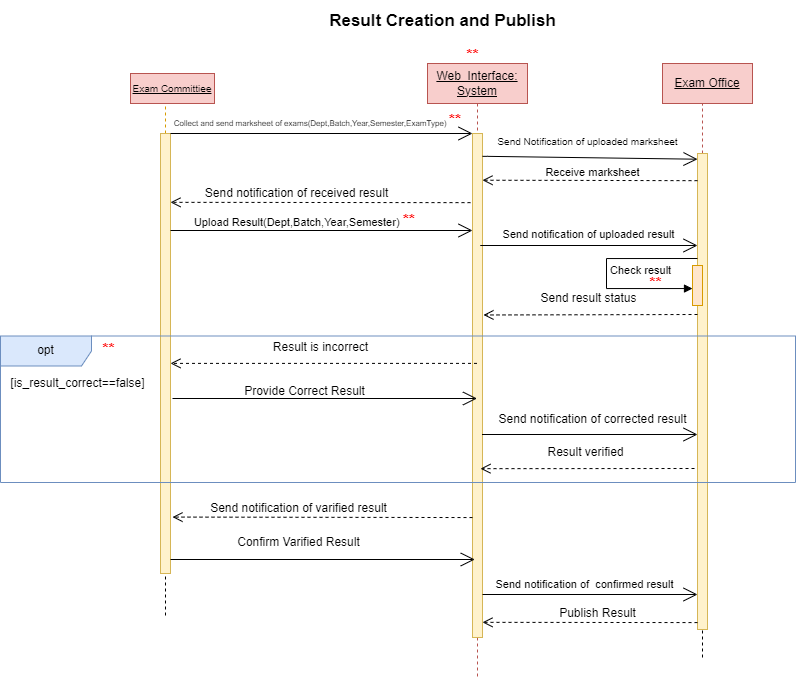

The diagram above was exported from draw.io. Its source (the exported page's mxGraphModel, read from the mxfile embedded in the PNG):
<mxGraphModel dx="1091" dy="617" grid="1" gridSize="7" guides="1" tooltips="1" connect="1" arrows="1" fold="1" page="1" pageScale="1" pageWidth="850" pageHeight="1100" math="0" shadow="0">
  <root>
    <mxCell id="0" />
    <mxCell id="1" parent="0" />
    <mxCell id="J01JLJY0-PF26wNBR6kr-1" value="&lt;u&gt;Web_Interface: System&lt;/u&gt;" style="shape=umlLifeline;perimeter=lifelinePerimeter;whiteSpace=wrap;html=1;container=0;dropTarget=0;collapsible=0;recursiveResize=0;outlineConnect=0;portConstraint=eastwest;newEdgeStyle={&quot;edgeStyle&quot;:&quot;elbowEdgeStyle&quot;,&quot;elbow&quot;:&quot;vertical&quot;,&quot;curved&quot;:0,&quot;rounded&quot;:0};fillColor=#f8cecc;strokeColor=#b85450;" parent="1" vertex="1">
      <mxGeometry x="458" y="141" width="100" height="615" as="geometry" />
    </mxCell>
    <mxCell id="J01JLJY0-PF26wNBR6kr-2" value="" style="html=1;points=[];perimeter=orthogonalPerimeter;outlineConnect=0;targetShapes=umlLifeline;portConstraint=eastwest;newEdgeStyle={&quot;edgeStyle&quot;:&quot;elbowEdgeStyle&quot;,&quot;elbow&quot;:&quot;vertical&quot;,&quot;curved&quot;:0,&quot;rounded&quot;:0};fillColor=#fff2cc;strokeColor=#d6b656;" parent="J01JLJY0-PF26wNBR6kr-1" vertex="1">
      <mxGeometry x="45" y="70" width="10" height="504" as="geometry" />
    </mxCell>
    <mxCell id="J01JLJY0-PF26wNBR6kr-3" value="" style="endArrow=none;dashed=1;html=1;rounded=0;fillColor=#ffe6cc;strokeColor=#d79b00;" parent="1" source="J01JLJY0-PF26wNBR6kr-7" edge="1">
      <mxGeometry width="50" height="50" relative="1" as="geometry">
        <mxPoint x="196" y="461" as="sourcePoint" />
        <mxPoint x="196" y="181" as="targetPoint" />
      </mxGeometry>
    </mxCell>
    <mxCell id="J01JLJY0-PF26wNBR6kr-5" value="" style="endArrow=none;dashed=1;html=1;rounded=0;fillColor=#f8cecc;strokeColor=#b85450;" parent="1" source="J01JLJY0-PF26wNBR6kr-42" edge="1">
      <mxGeometry width="50" height="50" relative="1" as="geometry">
        <mxPoint x="733" y="461" as="sourcePoint" />
        <mxPoint x="733" y="181" as="targetPoint" />
      </mxGeometry>
    </mxCell>
    <mxCell id="J01JLJY0-PF26wNBR6kr-6" value="" style="endArrow=none;dashed=1;html=1;rounded=0;" parent="1" target="J01JLJY0-PF26wNBR6kr-7" edge="1">
      <mxGeometry width="50" height="50" relative="1" as="geometry">
        <mxPoint x="196" y="693" as="sourcePoint" />
        <mxPoint x="196" y="181" as="targetPoint" />
      </mxGeometry>
    </mxCell>
    <mxCell id="J01JLJY0-PF26wNBR6kr-7" value="" style="html=1;points=[];perimeter=orthogonalPerimeter;outlineConnect=0;targetShapes=umlLifeline;portConstraint=eastwest;newEdgeStyle={&quot;edgeStyle&quot;:&quot;elbowEdgeStyle&quot;,&quot;elbow&quot;:&quot;vertical&quot;,&quot;curved&quot;:0,&quot;rounded&quot;:0};fillColor=#fff2cc;strokeColor=#d6b656;" parent="1" vertex="1">
      <mxGeometry x="191" y="211" width="10" height="440" as="geometry" />
    </mxCell>
    <mxCell id="J01JLJY0-PF26wNBR6kr-8" value="&lt;font style=&quot;font-size: 8px;&quot;&gt;Collect and send marksheet of exams(Dept,Batch,Year,Semester,ExamType)&amp;nbsp;&lt;/font&gt;&lt;b style=&quot;border-color: var(--border-color); color: rgb(255, 0, 0); font-size: 16px;&quot;&gt;**&lt;/b&gt;" style="text;html=1;align=center;verticalAlign=middle;resizable=0;points=[];autosize=1;strokeColor=none;fillColor=none;" parent="1" vertex="1">
      <mxGeometry x="194" y="181" width="308" height="35" as="geometry" />
    </mxCell>
    <mxCell id="J01JLJY0-PF26wNBR6kr-11" value="&lt;u&gt;Exam Office&lt;/u&gt;" style="rounded=0;whiteSpace=wrap;html=1;fillColor=#f8cecc;strokeColor=#b85450;" parent="1" vertex="1">
      <mxGeometry x="693" y="141" width="90" height="40" as="geometry" />
    </mxCell>
    <mxCell id="J01JLJY0-PF26wNBR6kr-16" value="&lt;span style=&quot;font-size: 17px;&quot;&gt;&lt;b&gt;Result Creation and Publish&lt;/b&gt;&lt;/span&gt;" style="text;html=1;align=center;verticalAlign=middle;resizable=0;points=[];autosize=1;strokeColor=none;fillColor=none;" parent="1" vertex="1">
      <mxGeometry x="350" y="78" width="245" height="42" as="geometry" />
    </mxCell>
    <mxCell id="J01JLJY0-PF26wNBR6kr-29" value="" style="endArrow=none;dashed=1;html=1;rounded=0;" parent="1" edge="1">
      <mxGeometry width="50" height="50" relative="1" as="geometry">
        <mxPoint x="733" y="735" as="sourcePoint" />
        <mxPoint x="733" y="461" as="targetPoint" />
      </mxGeometry>
    </mxCell>
    <mxCell id="J01JLJY0-PF26wNBR6kr-31" value="" style="endArrow=open;endFill=1;endSize=12;html=1;rounded=0;" parent="1" edge="1">
      <mxGeometry width="160" relative="1" as="geometry">
        <mxPoint x="513" y="671.9999999999999" as="sourcePoint" />
        <mxPoint x="728" y="671.9999999999999" as="targetPoint" />
      </mxGeometry>
    </mxCell>
    <mxCell id="J01JLJY0-PF26wNBR6kr-32" value="&lt;font style=&quot;font-size: 11px;&quot;&gt;Send notification of&amp;nbsp; confirmed result&lt;/font&gt;" style="text;html=1;align=center;verticalAlign=middle;resizable=0;points=[];autosize=1;strokeColor=none;fillColor=none;" parent="1" vertex="1">
      <mxGeometry x="517" y="644" width="196" height="35" as="geometry" />
    </mxCell>
    <mxCell id="J01JLJY0-PF26wNBR6kr-40" value="" style="endArrow=open;endFill=1;endSize=12;html=1;rounded=0;" parent="1" source="J01JLJY0-PF26wNBR6kr-7" edge="1">
      <mxGeometry width="160" relative="1" as="geometry">
        <mxPoint x="338" y="211" as="sourcePoint" />
        <mxPoint x="503" y="211" as="targetPoint" />
      </mxGeometry>
    </mxCell>
    <mxCell id="J01JLJY0-PF26wNBR6kr-41" value="" style="endArrow=open;endFill=1;endSize=12;html=1;rounded=0;entryX=0;entryY=0.012;entryDx=0;entryDy=0;entryPerimeter=0;" parent="1" target="J01JLJY0-PF26wNBR6kr-42" edge="1">
      <mxGeometry width="160" relative="1" as="geometry">
        <mxPoint x="513" y="233.85" as="sourcePoint" />
        <mxPoint x="643" y="233.85" as="targetPoint" />
        <Array as="points">
          <mxPoint x="518" y="233.85" />
        </Array>
      </mxGeometry>
    </mxCell>
    <mxCell id="J01JLJY0-PF26wNBR6kr-45" value="" style="endArrow=none;dashed=1;html=1;rounded=0;" parent="1" target="J01JLJY0-PF26wNBR6kr-42" edge="1">
      <mxGeometry width="50" height="50" relative="1" as="geometry">
        <mxPoint x="733" y="441" as="sourcePoint" />
        <mxPoint x="733" y="181" as="targetPoint" />
      </mxGeometry>
    </mxCell>
    <mxCell id="J01JLJY0-PF26wNBR6kr-42" value="" style="html=1;points=[];perimeter=orthogonalPerimeter;outlineConnect=0;targetShapes=umlLifeline;portConstraint=eastwest;newEdgeStyle={&quot;edgeStyle&quot;:&quot;elbowEdgeStyle&quot;,&quot;elbow&quot;:&quot;vertical&quot;,&quot;curved&quot;:0,&quot;rounded&quot;:0};fillColor=#fff2cc;strokeColor=#d6b656;" parent="1" vertex="1">
      <mxGeometry x="728" y="231" width="10" height="476" as="geometry" />
    </mxCell>
    <mxCell id="J01JLJY0-PF26wNBR6kr-47" value="&lt;font style=&quot;font-size: 10px;&quot;&gt;Send Notification of uploaded marksheet&lt;/font&gt;" style="text;html=1;align=center;verticalAlign=middle;resizable=0;points=[];autosize=1;strokeColor=none;fillColor=none;" parent="1" vertex="1">
      <mxGeometry x="520" y="201" width="196" height="35" as="geometry" />
    </mxCell>
    <mxCell id="J01JLJY0-PF26wNBR6kr-49" value="&lt;font size=&quot;1&quot; style=&quot;&quot;&gt;&lt;u style=&quot;&quot;&gt;Exam Committiee&lt;/u&gt;&lt;/font&gt;" style="rounded=0;whiteSpace=wrap;html=1;fillColor=#f8cecc;strokeColor=#b85450;" parent="1" vertex="1">
      <mxGeometry x="161" y="151" width="84" height="30" as="geometry" />
    </mxCell>
    <mxCell id="J01JLJY0-PF26wNBR6kr-51" value="&lt;font style=&quot;font-size: 11px;&quot;&gt;Receive marksheet&lt;/font&gt;" style="html=1;verticalAlign=bottom;endArrow=open;dashed=1;endSize=8;edgeStyle=elbowEdgeStyle;elbow=vertical;curved=0;rounded=0;entryX=1.094;entryY=0.13;entryDx=0;entryDy=0;entryPerimeter=0;" parent="1" edge="1">
      <mxGeometry x="-0.0234" y="1" relative="1" as="geometry">
        <mxPoint x="728" y="258.1555172413793" as="sourcePoint" />
        <mxPoint x="513" y="258.19000000000005" as="targetPoint" />
        <mxPoint as="offset" />
      </mxGeometry>
    </mxCell>
    <mxCell id="J01JLJY0-PF26wNBR6kr-52" value="" style="endArrow=open;endFill=1;endSize=12;html=1;rounded=0;" parent="1" edge="1">
      <mxGeometry width="160" relative="1" as="geometry">
        <mxPoint x="201" y="308" as="sourcePoint" />
        <mxPoint x="503" y="308" as="targetPoint" />
      </mxGeometry>
    </mxCell>
    <mxCell id="J01JLJY0-PF26wNBR6kr-53" value="&lt;font style=&quot;font-size: 11px;&quot;&gt;&lt;font style=&quot;font-size: 11px;&quot;&gt;Upload Result&lt;/font&gt;(Dept,Batch,Year,Semester)&amp;nbsp;&lt;/font&gt;&lt;b style=&quot;border-color: var(--border-color); color: rgb(255, 0, 0); font-size: 16px;&quot;&gt;**&lt;/b&gt;" style="text;html=1;align=center;verticalAlign=middle;resizable=0;points=[];autosize=1;strokeColor=none;fillColor=none;" parent="1" vertex="1">
      <mxGeometry x="216" y="280" width="238" height="35" as="geometry" />
    </mxCell>
    <mxCell id="J01JLJY0-PF26wNBR6kr-54" value="" style="endArrow=open;endFill=1;endSize=12;html=1;rounded=0;" parent="1" edge="1">
      <mxGeometry width="160" relative="1" as="geometry">
        <mxPoint x="518" y="323" as="sourcePoint" />
        <mxPoint x="728" y="323" as="targetPoint" />
        <Array as="points">
          <mxPoint x="511" y="323" />
        </Array>
      </mxGeometry>
    </mxCell>
    <mxCell id="J01JLJY0-PF26wNBR6kr-56" value="" style="endArrow=open;endFill=1;endSize=12;html=1;rounded=0;" parent="1" edge="1">
      <mxGeometry width="160" relative="1" as="geometry">
        <mxPoint x="513" y="315" as="sourcePoint" />
        <mxPoint x="513" y="315" as="targetPoint" />
        <Array as="points" />
      </mxGeometry>
    </mxCell>
    <mxCell id="J01JLJY0-PF26wNBR6kr-58" value="&lt;font style=&quot;font-size: 11px;&quot;&gt;Send notification of uploaded result&lt;/font&gt;" style="text;html=1;align=center;verticalAlign=middle;resizable=0;points=[];autosize=1;strokeColor=none;fillColor=none;" parent="1" vertex="1">
      <mxGeometry x="524" y="294" width="189" height="35" as="geometry" />
    </mxCell>
    <mxCell id="J01JLJY0-PF26wNBR6kr-59" value="&lt;font style=&quot;font-size: 12px;&quot;&gt;Send result status&lt;/font&gt;" style="html=1;verticalAlign=bottom;endArrow=open;dashed=1;endSize=8;edgeStyle=elbowEdgeStyle;elbow=vertical;curved=0;rounded=0;entryX=1.094;entryY=0.13;entryDx=0;entryDy=0;entryPerimeter=0;" parent="1" edge="1">
      <mxGeometry x="0.0226" y="-7" relative="1" as="geometry">
        <mxPoint x="728" y="392" as="sourcePoint" />
        <mxPoint x="513.97" y="392.15000000000003" as="targetPoint" />
        <mxPoint as="offset" />
      </mxGeometry>
    </mxCell>
    <mxCell id="J01JLJY0-PF26wNBR6kr-63" value="" style="endArrow=open;endFill=1;endSize=12;html=1;rounded=0;exitX=0.953;exitY=0.319;exitDx=0;exitDy=0;exitPerimeter=0;" parent="1" edge="1">
      <mxGeometry width="160" relative="1" as="geometry">
        <mxPoint x="201" y="637" as="sourcePoint" />
        <mxPoint x="505.25" y="637" as="targetPoint" />
        <Array as="points" />
      </mxGeometry>
    </mxCell>
    <mxCell id="J01JLJY0-PF26wNBR6kr-66" value="&lt;font style=&quot;font-size: 12px;&quot;&gt;Publish Result&lt;/font&gt;" style="html=1;verticalAlign=bottom;endArrow=open;dashed=1;endSize=8;edgeStyle=elbowEdgeStyle;elbow=vertical;curved=0;rounded=0;entryX=1.094;entryY=0.13;entryDx=0;entryDy=0;entryPerimeter=0;" parent="1" edge="1">
      <mxGeometry x="-0.0721" relative="1" as="geometry">
        <mxPoint x="728" y="700.0754716981132" as="sourcePoint" />
        <mxPoint x="513" y="700" as="targetPoint" />
        <mxPoint as="offset" />
      </mxGeometry>
    </mxCell>
    <mxCell id="fqnC32YKrgkrMfLEwIkW-1" value="Confirm Varified Result" style="text;html=1;align=center;verticalAlign=middle;resizable=0;points=[];autosize=1;strokeColor=none;fillColor=none;" parent="1" vertex="1">
      <mxGeometry x="259" y="602" width="140" height="35" as="geometry" />
    </mxCell>
    <mxCell id="fqnC32YKrgkrMfLEwIkW-3" value="&lt;font style=&quot;font-size: 12px;&quot;&gt;Send notification of varified&amp;nbsp;result&lt;/font&gt;" style="html=1;verticalAlign=bottom;endArrow=open;dashed=1;endSize=8;edgeStyle=elbowEdgeStyle;elbow=vertical;curved=0;rounded=0;" parent="1" edge="1">
      <mxGeometry x="0.1595" relative="1" as="geometry">
        <mxPoint x="503" y="595.0588235294117" as="sourcePoint" />
        <mxPoint x="203" y="595" as="targetPoint" />
        <mxPoint as="offset" />
        <Array as="points" />
      </mxGeometry>
    </mxCell>
    <mxCell id="VyHHD9OwgSTBErlh8Xdu-3" value="" style="html=1;points=[];perimeter=orthogonalPerimeter;outlineConnect=0;targetShapes=umlLifeline;portConstraint=eastwest;newEdgeStyle={&quot;edgeStyle&quot;:&quot;elbowEdgeStyle&quot;,&quot;elbow&quot;:&quot;vertical&quot;,&quot;curved&quot;:0,&quot;rounded&quot;:0};fillColor=#ffe6cc;strokeColor=#d79b00;" vertex="1" parent="1">
      <mxGeometry x="723" y="343" width="10" height="40" as="geometry" />
    </mxCell>
    <mxCell id="VyHHD9OwgSTBErlh8Xdu-4" value="Check result" style="html=1;align=left;spacingLeft=2;endArrow=block;rounded=0;edgeStyle=orthogonalEdgeStyle;curved=0;rounded=0;" edge="1" target="VyHHD9OwgSTBErlh8Xdu-3" parent="1">
      <mxGeometry relative="1" as="geometry">
        <mxPoint x="728" y="336" as="sourcePoint" />
        <Array as="points">
          <mxPoint x="637" y="336" />
          <mxPoint x="637" y="366" />
        </Array>
      </mxGeometry>
    </mxCell>
    <mxCell id="VyHHD9OwgSTBErlh8Xdu-9" value="opt" style="shape=umlFrame;whiteSpace=wrap;html=1;pointerEvents=0;width=91;height=30;fillColor=#dae8fc;strokeColor=#6c8ebf;" vertex="1" parent="1">
      <mxGeometry x="31" y="413.5" width="795" height="146.5" as="geometry" />
    </mxCell>
    <mxCell id="VyHHD9OwgSTBErlh8Xdu-11" value="[is_result_correct==false]" style="text;html=1;align=center;verticalAlign=middle;resizable=0;points=[];autosize=1;strokeColor=none;fillColor=none;" vertex="1" parent="1">
      <mxGeometry x="31" y="444" width="154" height="35" as="geometry" />
    </mxCell>
    <mxCell id="VyHHD9OwgSTBErlh8Xdu-13" value="&lt;span style=&quot;font-size: 12px;&quot;&gt;Result is incorrect&lt;/span&gt;" style="html=1;verticalAlign=bottom;endArrow=open;dashed=1;endSize=8;edgeStyle=elbowEdgeStyle;elbow=vertical;curved=0;rounded=0;entryX=1.094;entryY=0.13;entryDx=0;entryDy=0;entryPerimeter=0;" edge="1" parent="1" source="J01JLJY0-PF26wNBR6kr-1">
      <mxGeometry x="0.0226" y="-7" relative="1" as="geometry">
        <mxPoint x="415.03" y="441" as="sourcePoint" />
        <mxPoint x="201" y="441.15000000000003" as="targetPoint" />
        <mxPoint as="offset" />
      </mxGeometry>
    </mxCell>
    <mxCell id="VyHHD9OwgSTBErlh8Xdu-14" value="" style="endArrow=open;endFill=1;endSize=12;html=1;rounded=0;" edge="1" parent="1" target="J01JLJY0-PF26wNBR6kr-1">
      <mxGeometry width="160" relative="1" as="geometry">
        <mxPoint x="203" y="476" as="sourcePoint" />
        <mxPoint x="538" y="504" as="targetPoint" />
      </mxGeometry>
    </mxCell>
    <mxCell id="VyHHD9OwgSTBErlh8Xdu-15" value="Provide Correct Result" style="text;html=1;align=center;verticalAlign=middle;resizable=0;points=[];autosize=1;strokeColor=none;fillColor=none;" vertex="1" parent="1">
      <mxGeometry x="265" y="451" width="140" height="35" as="geometry" />
    </mxCell>
    <mxCell id="VyHHD9OwgSTBErlh8Xdu-19" value="" style="endArrow=open;endFill=1;endSize=12;html=1;rounded=0;" edge="1" parent="1" target="J01JLJY0-PF26wNBR6kr-42">
      <mxGeometry width="160" relative="1" as="geometry">
        <mxPoint x="512.5" y="512" as="sourcePoint" />
        <mxPoint x="722.5" y="512" as="targetPoint" />
        <Array as="points" />
      </mxGeometry>
    </mxCell>
    <mxCell id="VyHHD9OwgSTBErlh8Xdu-20" value="" style="endArrow=open;endFill=1;endSize=12;html=1;rounded=0;" edge="1" parent="1">
      <mxGeometry width="160" relative="1" as="geometry">
        <mxPoint x="507.5" y="504" as="sourcePoint" />
        <mxPoint x="507.5" y="504" as="targetPoint" />
        <Array as="points" />
      </mxGeometry>
    </mxCell>
    <mxCell id="VyHHD9OwgSTBErlh8Xdu-21" value="Send notification of corrected result" style="text;html=1;align=center;verticalAlign=middle;resizable=0;points=[];autosize=1;strokeColor=none;fillColor=none;" vertex="1" parent="1">
      <mxGeometry x="518" y="479" width="210" height="35" as="geometry" />
    </mxCell>
    <mxCell id="VyHHD9OwgSTBErlh8Xdu-25" value="&lt;span style=&quot;font-size: 12px;&quot;&gt;Result verified&lt;/span&gt;" style="html=1;verticalAlign=bottom;endArrow=open;dashed=1;endSize=8;edgeStyle=elbowEdgeStyle;elbow=vertical;curved=0;rounded=0;entryX=1.094;entryY=0.13;entryDx=0;entryDy=0;entryPerimeter=0;" edge="1" parent="1">
      <mxGeometry x="0.0226" y="-7" relative="1" as="geometry">
        <mxPoint x="725.01" y="546" as="sourcePoint" />
        <mxPoint x="510.98" y="546.1500000000001" as="targetPoint" />
        <mxPoint as="offset" />
      </mxGeometry>
    </mxCell>
    <mxCell id="VyHHD9OwgSTBErlh8Xdu-27" value="&lt;font style=&quot;font-size: 12px;&quot;&gt;Send notification of received result&lt;/font&gt;" style="html=1;verticalAlign=bottom;endArrow=open;dashed=1;endSize=8;edgeStyle=elbowEdgeStyle;elbow=vertical;curved=0;rounded=0;" edge="1" parent="1">
      <mxGeometry x="0.1595" relative="1" as="geometry">
        <mxPoint x="501" y="280.14" as="sourcePoint" />
        <mxPoint x="201" y="280.0811764705883" as="targetPoint" />
        <mxPoint as="offset" />
        <Array as="points" />
      </mxGeometry>
    </mxCell>
    <mxCell id="VyHHD9OwgSTBErlh8Xdu-28" value="&lt;b style=&quot;border-color: var(--border-color); color: rgb(255, 0, 0); font-size: 16px;&quot;&gt;**&lt;/b&gt;" style="text;html=1;align=center;verticalAlign=middle;resizable=0;points=[];autosize=1;strokeColor=none;fillColor=none;" vertex="1" parent="1">
      <mxGeometry x="125" y="409" width="28" height="35" as="geometry" />
    </mxCell>
    <mxCell id="VyHHD9OwgSTBErlh8Xdu-29" value="&lt;b style=&quot;border-color: var(--border-color); color: rgb(255, 0, 0); font-size: 16px;&quot;&gt;**&lt;/b&gt;" style="text;html=1;align=center;verticalAlign=middle;resizable=0;points=[];autosize=1;strokeColor=none;fillColor=none;" vertex="1" parent="1">
      <mxGeometry x="489" y="115" width="28" height="35" as="geometry" />
    </mxCell>
    <mxCell id="VyHHD9OwgSTBErlh8Xdu-30" value="&lt;b style=&quot;border-color: var(--border-color); color: rgb(255, 0, 0); font-size: 16px;&quot;&gt;**&lt;/b&gt;" style="text;html=1;align=center;verticalAlign=middle;resizable=0;points=[];autosize=1;strokeColor=none;fillColor=none;" vertex="1" parent="1">
      <mxGeometry x="672" y="343" width="28" height="35" as="geometry" />
    </mxCell>
  </root>
</mxGraphModel>